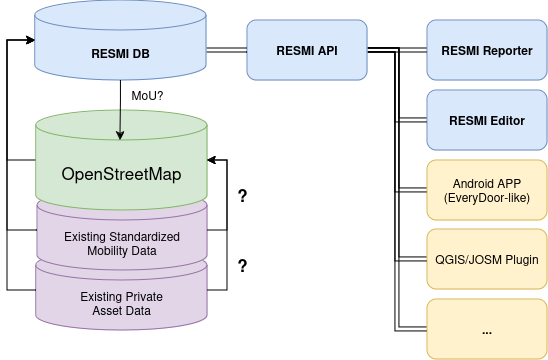

The diagram above was exported from draw.io. Its source (the exported page's mxGraphModel, read from the mxfile embedded in the PNG):
<mxGraphModel dx="1373" dy="776" grid="1" gridSize="10" guides="1" tooltips="1" connect="1" arrows="1" fold="1" page="1" pageScale="1" pageWidth="850" pageHeight="1100" math="0" shadow="0">
  <root>
    <mxCell id="0" />
    <mxCell id="1" parent="0" />
    <mxCell id="cx2G-vaemZ0JnQ6gPC-O-49" value="Existing Private&lt;br&gt;Asset Data" style="shape=cylinder3;whiteSpace=wrap;html=1;boundedLbl=1;backgroundOutline=1;size=15;fillColor=#e1d5e7;strokeColor=#9673a6;" parent="1" vertex="1">
      <mxGeometry x="308.75" y="660" width="171.25" height="80" as="geometry" />
    </mxCell>
    <mxCell id="cx2G-vaemZ0JnQ6gPC-O-46" value="Existing Standardized&lt;br&gt;Mobility Data" style="shape=cylinder3;whiteSpace=wrap;html=1;boundedLbl=1;backgroundOutline=1;size=15;fillColor=#e1d5e7;strokeColor=#9673a6;" parent="1" vertex="1">
      <mxGeometry x="310" y="600" width="170" height="80" as="geometry" />
    </mxCell>
    <mxCell id="cx2G-vaemZ0JnQ6gPC-O-40" style="edgeStyle=orthogonalEdgeStyle;rounded=0;orthogonalLoop=1;jettySize=auto;html=1;entryX=0;entryY=0.5;entryDx=0;entryDy=0;shape=link;" parent="1" source="cx2G-vaemZ0JnQ6gPC-O-20" target="cx2G-vaemZ0JnQ6gPC-O-37" edge="1">
      <mxGeometry relative="1" as="geometry" />
    </mxCell>
    <mxCell id="cx2G-vaemZ0JnQ6gPC-O-41" style="edgeStyle=orthogonalEdgeStyle;rounded=0;orthogonalLoop=1;jettySize=auto;html=1;entryX=0;entryY=0.5;entryDx=0;entryDy=0;shape=link;" parent="1" source="cx2G-vaemZ0JnQ6gPC-O-20" target="cx2G-vaemZ0JnQ6gPC-O-27" edge="1">
      <mxGeometry relative="1" as="geometry" />
    </mxCell>
    <mxCell id="cx2G-vaemZ0JnQ6gPC-O-42" style="edgeStyle=orthogonalEdgeStyle;rounded=0;orthogonalLoop=1;jettySize=auto;html=1;entryX=0;entryY=0.5;entryDx=0;entryDy=0;shape=link;" parent="1" source="cx2G-vaemZ0JnQ6gPC-O-20" target="cx2G-vaemZ0JnQ6gPC-O-29" edge="1">
      <mxGeometry relative="1" as="geometry" />
    </mxCell>
    <mxCell id="cx2G-vaemZ0JnQ6gPC-O-43" style="edgeStyle=orthogonalEdgeStyle;rounded=0;orthogonalLoop=1;jettySize=auto;html=1;entryX=0;entryY=0.5;entryDx=0;entryDy=0;shape=link;" parent="1" source="cx2G-vaemZ0JnQ6gPC-O-20" target="cx2G-vaemZ0JnQ6gPC-O-44" edge="1">
      <mxGeometry relative="1" as="geometry">
        <mxPoint x="640" y="620" as="targetPoint" />
      </mxGeometry>
    </mxCell>
    <mxCell id="cx2G-vaemZ0JnQ6gPC-O-62" style="edgeStyle=orthogonalEdgeStyle;rounded=0;orthogonalLoop=1;jettySize=auto;html=1;entryX=0;entryY=0.5;entryDx=0;entryDy=0;shape=link;" parent="1" source="cx2G-vaemZ0JnQ6gPC-O-20" target="cx2G-vaemZ0JnQ6gPC-O-61" edge="1">
      <mxGeometry relative="1" as="geometry" />
    </mxCell>
    <mxCell id="cx2G-vaemZ0JnQ6gPC-O-20" value="RESMI API" style="rounded=1;whiteSpace=wrap;html=1;fillColor=#dae8fc;strokeColor=#6c8ebf;fontStyle=1" parent="1" vertex="1">
      <mxGeometry x="520" y="430" width="120" height="60" as="geometry" />
    </mxCell>
    <mxCell id="cx2G-vaemZ0JnQ6gPC-O-47" style="edgeStyle=orthogonalEdgeStyle;rounded=0;orthogonalLoop=1;jettySize=auto;html=1;strokeWidth=1;" parent="1" source="cx2G-vaemZ0JnQ6gPC-O-21" target="cx2G-vaemZ0JnQ6gPC-O-22" edge="1">
      <mxGeometry relative="1" as="geometry">
        <Array as="points">
          <mxPoint x="280" y="570" />
          <mxPoint x="280" y="450" />
        </Array>
      </mxGeometry>
    </mxCell>
    <mxCell id="cx2G-vaemZ0JnQ6gPC-O-21" value="OpenStreetMap" style="shape=cylinder3;whiteSpace=wrap;html=1;boundedLbl=1;backgroundOutline=1;size=15;fillColor=#d5e8d4;strokeColor=#82b366;fontStyle=0;fontSize=17;" parent="1" vertex="1">
      <mxGeometry x="308.75" y="520" width="171.25" height="100" as="geometry" />
    </mxCell>
    <mxCell id="cx2G-vaemZ0JnQ6gPC-O-38" style="edgeStyle=orthogonalEdgeStyle;rounded=0;orthogonalLoop=1;jettySize=auto;html=1;shape=link;" parent="1" edge="1">
      <mxGeometry relative="1" as="geometry">
        <mxPoint x="460" y="460" as="sourcePoint" />
        <mxPoint x="520" y="460" as="targetPoint" />
      </mxGeometry>
    </mxCell>
    <mxCell id="cx2G-vaemZ0JnQ6gPC-O-22" value="RESMI DB" style="shape=cylinder3;whiteSpace=wrap;html=1;boundedLbl=1;backgroundOutline=1;size=15;fillColor=#dae8fc;strokeColor=#6c8ebf;fontStyle=1" parent="1" vertex="1">
      <mxGeometry x="307.75" y="410" width="171.25" height="80" as="geometry" />
    </mxCell>
    <mxCell id="cx2G-vaemZ0JnQ6gPC-O-27" value="Android APP&lt;br&gt;(EveryDoor-like)" style="rounded=1;whiteSpace=wrap;html=1;fillColor=#fff2cc;strokeColor=#d6b656;" parent="1" vertex="1">
      <mxGeometry x="700" y="570" width="120" height="60" as="geometry" />
    </mxCell>
    <mxCell id="cx2G-vaemZ0JnQ6gPC-O-29" value="QGIS/JOSM Plugin" style="rounded=1;whiteSpace=wrap;html=1;fillColor=#fff2cc;strokeColor=#d6b656;" parent="1" vertex="1">
      <mxGeometry x="700" y="639" width="120" height="60" as="geometry" />
    </mxCell>
    <mxCell id="cx2G-vaemZ0JnQ6gPC-O-37" value="RESMI Reporter" style="rounded=1;whiteSpace=wrap;html=1;fillColor=#dae8fc;strokeColor=#6c8ebf;fontStyle=1" parent="1" vertex="1">
      <mxGeometry x="700" y="430" width="120" height="60" as="geometry" />
    </mxCell>
    <mxCell id="cx2G-vaemZ0JnQ6gPC-O-44" value="&lt;b&gt;...&lt;/b&gt;" style="rounded=1;whiteSpace=wrap;html=1;fillColor=#fff2cc;strokeColor=#d6b656;" parent="1" vertex="1">
      <mxGeometry x="700" y="709" width="120" height="60" as="geometry" />
    </mxCell>
    <mxCell id="cx2G-vaemZ0JnQ6gPC-O-48" style="edgeStyle=orthogonalEdgeStyle;rounded=0;orthogonalLoop=1;jettySize=auto;html=1;entryX=0;entryY=0.5;entryDx=0;entryDy=0;entryPerimeter=0;exitX=0;exitY=0.5;exitDx=0;exitDy=0;exitPerimeter=0;" parent="1" source="cx2G-vaemZ0JnQ6gPC-O-46" target="cx2G-vaemZ0JnQ6gPC-O-22" edge="1">
      <mxGeometry relative="1" as="geometry">
        <Array as="points">
          <mxPoint x="280" y="640" />
          <mxPoint x="280" y="450" />
        </Array>
      </mxGeometry>
    </mxCell>
    <mxCell id="cx2G-vaemZ0JnQ6gPC-O-50" style="edgeStyle=orthogonalEdgeStyle;rounded=0;orthogonalLoop=1;jettySize=auto;html=1;entryX=0;entryY=0.5;entryDx=0;entryDy=0;entryPerimeter=0;exitX=0;exitY=0.5;exitDx=0;exitDy=0;exitPerimeter=0;strokeWidth=1;" parent="1" source="cx2G-vaemZ0JnQ6gPC-O-49" target="cx2G-vaemZ0JnQ6gPC-O-22" edge="1">
      <mxGeometry relative="1" as="geometry">
        <Array as="points">
          <mxPoint x="280" y="700" />
          <mxPoint x="280" y="450" />
        </Array>
      </mxGeometry>
    </mxCell>
    <mxCell id="cx2G-vaemZ0JnQ6gPC-O-52" value="?" style="text;html=1;align=center;verticalAlign=middle;resizable=0;points=[];autosize=1;strokeColor=none;fillColor=none;strokeWidth=4;fontSize=17;fontStyle=1" parent="1" vertex="1">
      <mxGeometry x="500" y="590" width="30" height="30" as="geometry" />
    </mxCell>
    <mxCell id="cx2G-vaemZ0JnQ6gPC-O-53" style="edgeStyle=orthogonalEdgeStyle;rounded=0;orthogonalLoop=1;jettySize=auto;html=1;entryX=1;entryY=0.5;entryDx=0;entryDy=0;entryPerimeter=0;exitX=1;exitY=0.5;exitDx=0;exitDy=0;exitPerimeter=0;" parent="1" source="cx2G-vaemZ0JnQ6gPC-O-49" target="cx2G-vaemZ0JnQ6gPC-O-21" edge="1">
      <mxGeometry relative="1" as="geometry">
        <mxPoint x="520" y="730" as="sourcePoint" />
        <Array as="points">
          <mxPoint x="500" y="700" />
          <mxPoint x="500" y="570" />
        </Array>
      </mxGeometry>
    </mxCell>
    <mxCell id="cx2G-vaemZ0JnQ6gPC-O-54" value="?" style="text;html=1;align=center;verticalAlign=middle;resizable=0;points=[];autosize=1;strokeColor=none;fillColor=none;strokeWidth=4;fontSize=17;fontStyle=1" parent="1" vertex="1">
      <mxGeometry x="500" y="660" width="30" height="30" as="geometry" />
    </mxCell>
    <mxCell id="cx2G-vaemZ0JnQ6gPC-O-56" style="edgeStyle=orthogonalEdgeStyle;rounded=0;orthogonalLoop=1;jettySize=auto;html=1;entryX=1;entryY=0.5;entryDx=0;entryDy=0;entryPerimeter=0;" parent="1" source="cx2G-vaemZ0JnQ6gPC-O-46" target="cx2G-vaemZ0JnQ6gPC-O-21" edge="1">
      <mxGeometry relative="1" as="geometry">
        <Array as="points">
          <mxPoint x="500" y="640" />
          <mxPoint x="500" y="570" />
        </Array>
      </mxGeometry>
    </mxCell>
    <mxCell id="cx2G-vaemZ0JnQ6gPC-O-57" style="edgeStyle=orthogonalEdgeStyle;rounded=0;orthogonalLoop=1;jettySize=auto;html=1;entryX=0.492;entryY=0.3;entryDx=0;entryDy=0;entryPerimeter=0;strokeWidth=1;" parent="1" source="cx2G-vaemZ0JnQ6gPC-O-22" target="cx2G-vaemZ0JnQ6gPC-O-21" edge="1">
      <mxGeometry relative="1" as="geometry" />
    </mxCell>
    <mxCell id="cx2G-vaemZ0JnQ6gPC-O-58" value="MoU?" style="text;html=1;align=center;verticalAlign=middle;resizable=0;points=[];autosize=1;strokeColor=none;fillColor=none;strokeWidth=4;fontSize=12;fontStyle=0" parent="1" vertex="1">
      <mxGeometry x="390" y="490" width="60" height="30" as="geometry" />
    </mxCell>
    <mxCell id="cx2G-vaemZ0JnQ6gPC-O-61" value="RESMI Editor" style="rounded=1;whiteSpace=wrap;html=1;fillColor=#dae8fc;strokeColor=#6c8ebf;fontStyle=1" parent="1" vertex="1">
      <mxGeometry x="700" y="500" width="120" height="60" as="geometry" />
    </mxCell>
  </root>
</mxGraphModel>